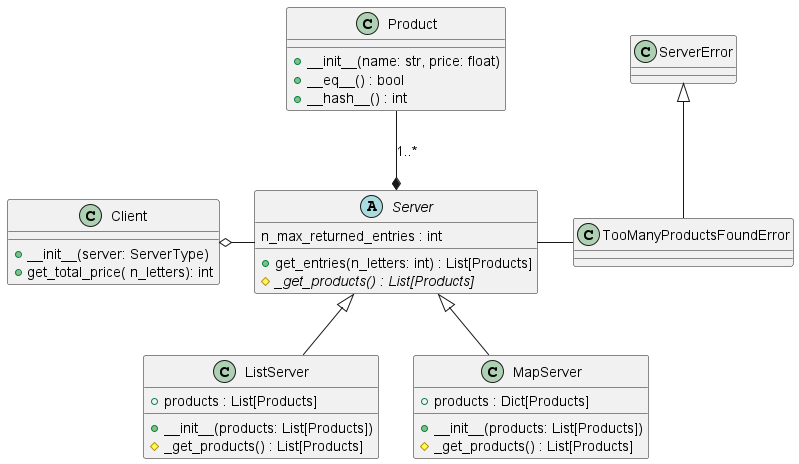

The diagram above was rendered by PlantUML. Its source (embedded in the PNG):
@startuml 

 class Product {
    +__init__(name: str, price: float)
    +__eq__() : bool
    +__hash__() : int

}


abstract class Server {
    n_max_returned_entries : int
    +get_entries(n_letters: int) : List[Products]
    #{abstract} _get_products() : List[Products]
}
class ListServer {
    +products : List[Products]
    +__init__(products: List[Products])
    #_get_products() : List[Products]
}
class MapServer {
    +products : Dict[Products]
    +__init__(products: List[Products])
    #_get_products() : List[Products]
}

class Client {
    +__init__(server: ServerType)
    +get_total_price( n_letters): int
}
class ServerError

class TooManyProductsFoundError

ServerError <|-- TooManyProductsFoundError

Server -Right- TooManyProductsFoundError

Server <|-- MapServer
Server <|-- ListServer

Product --* Server : 1..*

Server -Left-o Client

@enduml